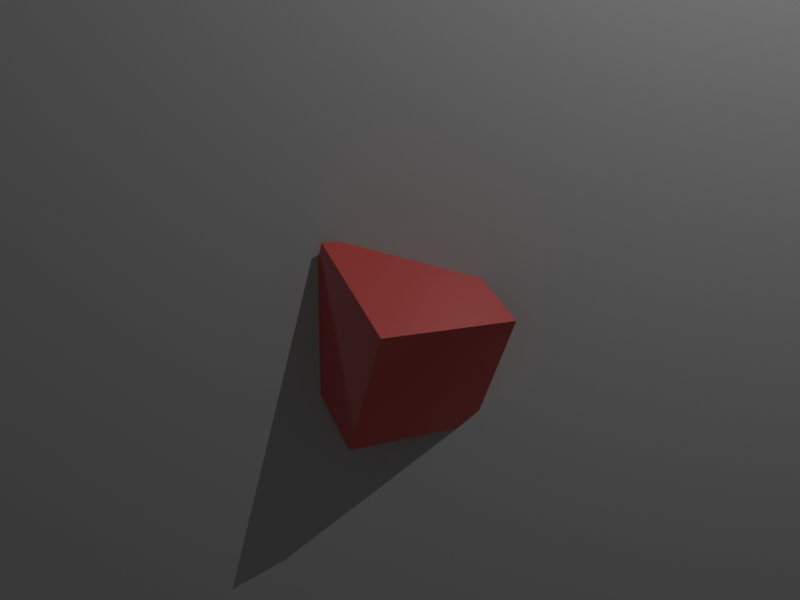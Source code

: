 # Source: Antialiasing.blend  (saved by Blender 4.5.90; exported with 4.5.12 LTS)
import bpy
from mathutils import Matrix  # noqa: F401  (used for matrix-valued properties, if any)

bpy.ops.wm.read_factory_settings(use_empty=True)
scene = bpy.context.scene
scene.name = 'Scene'

# ---- collections
col_collection = bpy.data.collections.new('Collection'); scene.collection.children.link(col_collection)

# ---- materials (node trees are filled in below, after node groups)
mat_floormat_002 = bpy.data.materials.new('FloorMat.002')
mat_cubemat_002 = bpy.data.materials.new('CubeMat.002')

# ---- material node trees
mat_floormat_002.use_nodes = True; mat_floormat_002.node_tree.nodes.clear()
_N = mat_floormat_002.node_tree.nodes; _L = mat_floormat_002.node_tree.links
n0 = _N.new('ShaderNodeBsdfPrincipled'); n0.name = 'Principled BSDF'; n0.location = (-200, 100)
n0.inputs[0].default_value = (0.6, 0.6, 0.6, 1.0)
n1 = _N.new('ShaderNodeOutputMaterial'); n1.name = 'Material Output'; n1.location = (200, 100)
_L.new(n0.outputs[0], n1.inputs[0])
n1.is_active_output = True
mat_cubemat_002.use_nodes = True; mat_cubemat_002.node_tree.nodes.clear()
_N = mat_cubemat_002.node_tree.nodes; _L = mat_cubemat_002.node_tree.links
n0 = _N.new('ShaderNodeBsdfPrincipled'); n0.name = 'Principled BSDF'; n0.location = (-200, 100)
n0.inputs[0].default_value = (0.8, 0.1, 0.1, 1.0)
n0.inputs[2].default_value = 0.1
n0.inputs[13].default_value = 1.0
n1 = _N.new('ShaderNodeOutputMaterial'); n1.name = 'Material Output'; n1.location = (200, 100)
_L.new(n0.outputs[0], n1.inputs[0])
n1.is_active_output = True

# ---- world
world_world = bpy.data.worlds.new('World'); scene.world = world_world
world_world.use_nodes = True; world_world.node_tree.nodes.clear()
_N = world_world.node_tree.nodes; _L = world_world.node_tree.links
n0 = _N.new('ShaderNodeOutputWorld'); n0.name = 'World Output'; n0.location = (200, 100)
n1 = _N.new('ShaderNodeBackground'); n1.name = 'Background'; n1.location = (-200, 100)
n1.inputs[0].default_value = (0.05088, 0.05088, 0.05088, 1.0)
_L.new(n1.outputs[0], n0.inputs[0])
n0.is_active_output = True
world_world.color = (1.0, 1.0, 1.0)
world_world.sun_shadow_jitter_overblur = 0.0

# ---- cameras
cam_camera_002 = bpy.data.cameras.new('Camera.002')
cam_camera_002.lens = 35.0

# ---- lights
light_light_002 = bpy.data.lights.new('Light.002', 'POINT')
light_light_002.energy = 1000.0

# ---- meshes
me_plane_003 = bpy.data.meshes.new('Plane.003')
me_plane_003.from_pydata([(-100.0, -100.0, 0.0), (100.0, -100.0, 0.0), (-100.0, 100.0, 0.0), (100.0, 100.0, 0.0)], [], [(0, 1, 3, 2)])
_uv = me_plane_003.uv_layers.new(name='UVMap')
_uv.uv.foreach_set('vector', [0.0, 0.0, 1.0, 0.0, 1.0, 1.0, 0.0, 1.0])
me_plane_003.materials.append(mat_floormat_002)
me_plane_003.update()
me_cube_002 = bpy.data.meshes.new('Cube.002')
me_cube_002.from_pydata([(-0.5, -0.5, -0.5), (-0.5, -0.5, 0.5), (-0.5, 0.5, -0.5), (-0.5, 0.5, 0.5), (0.5, -0.5, -0.5), (0.5, -0.5, 0.5), (0.5, 0.5, -0.5), (0.5, 0.5, 0.5)], [], [(0, 1, 3, 2), (2, 3, 7, 6), (6, 7, 5, 4), (4, 5, 1, 0), (2, 6, 4, 0), (7, 3, 1, 5)])
_uv = me_cube_002.uv_layers.new(name='UVMap')
_uv.uv.foreach_set('vector', [0.375, 0.0, 0.625, 0.0, 0.625, 0.25, 0.375, 0.25, 0.375, 0.25, 0.625, 0.25, 0.625, 0.5, 0.375, 0.5, 0.375, 0.5, 0.625, 0.5, 0.625, 0.75, 0.375, 0.75, 0.375, 0.75, 0.625, 0.75, 0.625, 1.0, 0.375, 1.0, 0.125, 0.5, 0.375, 0.5, 0.375, 0.75, 0.125, 0.75, 0.625, 0.5, 0.875, 0.5, 0.875, 0.75, 0.625, 0.75])
me_cube_002.materials.append(mat_cubemat_002)
me_cube_002.update()

# ---- objects
ob_camera = bpy.data.objects.new('Camera', cam_camera_002)
ob_plane = bpy.data.objects.new('Plane', me_plane_003)
ob_cube = bpy.data.objects.new('Cube', me_cube_002)
ob_light = bpy.data.objects.new('Light', light_light_002)

# ---- transforms, parenting, visibility, modifiers, constraints
ob_camera.location = (0.0, 2.0, 8.0)
ob_camera.rotation_euler = (-0.1972, 0.0, 0.0)
ob_plane.location = (0.0, -1.0, 0.0)
ob_cube.location = (0.0, 0.0, 0.0)
ob_cube.rotation_euler = (0.5, 0.5, 0.0)
ob_cube.scale = (1.5, 1.5, 1.5)
ob_light.location = (5.0, 10.0, 5.0)

# ---- collection membership
col_collection.objects.link(ob_camera)
col_collection.objects.link(ob_plane)
col_collection.objects.link(ob_cube)
col_collection.objects.link(ob_light)

# ---- scene / render settings (as saved in the file)
scene.camera = ob_camera
scene.frame_start = 1; scene.frame_end = 250; scene.frame_set(1)
scene.render.engine = 'CYCLES'
scene.render.resolution_x = 800
scene.render.resolution_y = 600
bpy.context.view_layer.update()
